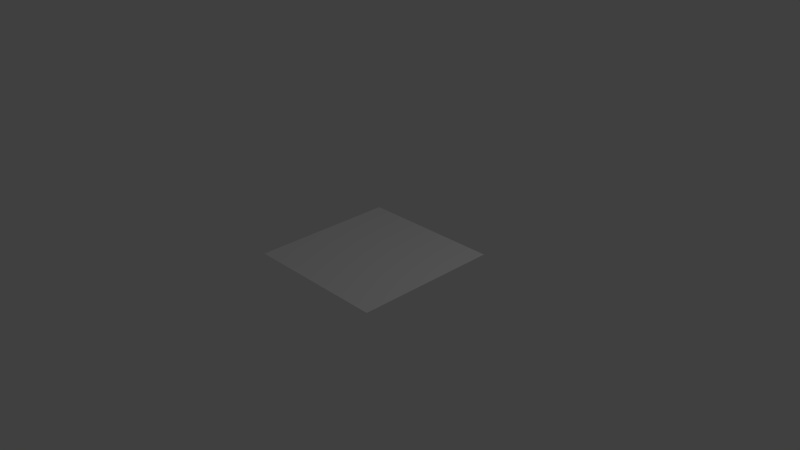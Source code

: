 # Source: wall.blend  (saved by Blender 2.70.0; exported with 4.5.12 LTS)
import bpy
from mathutils import Matrix  # noqa: F401  (used for matrix-valued properties, if any)

bpy.ops.wm.read_factory_settings(use_empty=True)
scene = bpy.context.scene
scene.name = 'Scene'

# ---- collections
col_collection_1 = bpy.data.collections.new('Collection 1'); scene.collection.children.link(col_collection_1)

# ---- materials (node trees are filled in below, after node groups)
mat_material_003 = bpy.data.materials.new('Material.003')
mat_material_003.alpha_threshold = 0.0
mat_material_003.use_transparent_shadow = False
mat_material_003.roughness = 0.5
mat_material_003.line_color = (0.0, 0.0, 0.0, 1.0)

# ---- material node trees

# ---- world
world_world = bpy.data.worlds.new('World'); scene.world = world_world
world_world.color = (0.05088, 0.05088, 0.05088)
world_world.use_sun_shadow = False
world_world.sun_shadow_jitter_overblur = 0.0
world_world.cycles.sampling_method = 'MANUAL'
world_world.cycles.sample_map_resolution = 256

# ---- cameras
cam_camera = bpy.data.cameras.new('Camera')
cam_camera.clip_end = 100.0
cam_camera.lens = 35.0
cam_camera.sensor_width = 32.0
cam_camera.sensor_height = 18.0
cam_camera.ortho_scale = 7.314
cam_camera.dof.focus_distance = 0.0
cam_camera.dof.aperture_fstop = 128.0

# ---- lights
light_lamp = bpy.data.lights.new('Lamp', 'POINT')
light_lamp.transmission_factor = 0.0
light_lamp.cutoff_distance = 30.0
light_lamp.energy = 100.0
light_lamp.shadow_buffer_clip_start = 1.001
light_lamp.shadow_soft_size = 0.1
light_lamp.shadow_maximum_resolution = 0.006
light_lamp.use_absolute_resolution = True
light_lamp.cycles.use_multiple_importance_sampling = False

# ---- meshes
me_plane = bpy.data.meshes.new('Plane')
me_plane.from_pydata([(-1.0, -1.0, 0.0), (1.0, -1.0, 0.0), (-1.0, 1.0, 0.0), (1.0, 1.0, 0.0)], [], [(0, 1, 3, 2)])
_uv = me_plane.uv_layers.new(name='UVMap')
_uv.uv.foreach_set('vector', [-6.013, -6.013, 7.034, -6.013, 7.034, 7.034, -6.013, 7.034])
me_plane.materials.append(mat_material_003)
me_plane.use_remesh_preserve_volume = False
me_plane.use_remesh_preserve_attributes = False
me_plane.use_mirror_vertex_groups = False
me_plane.update()

# ---- objects
ob_plane = bpy.data.objects.new('Plane', me_plane)
ob_lamp = bpy.data.objects.new('Lamp', light_lamp)
ob_camera = bpy.data.objects.new('Camera', cam_camera)

# ---- transforms, parenting, visibility, modifiers, constraints
ob_plane.location = (0.0, 0.0, 0.0)
ob_plane.lineart.crease_threshold = 0.0
ob_lamp.location = (4.076, 1.005, 5.904)
ob_lamp.rotation_euler = (0.6503, 0.05522, 1.866)
ob_lamp.lock_rotations_4d = False
ob_lamp.empty_display_type = 'ARROWS'
ob_lamp.color = (0.0, 0.0, 0.0, 0.0)
ob_lamp.lineart.crease_threshold = 0.0
ob_camera.location = (7.481, -6.508, 5.344)
ob_camera.rotation_euler = (1.109, 0.01082, 0.8149)
ob_camera.lock_rotations_4d = False
ob_camera.empty_display_type = 'ARROWS'
ob_camera.color = (0.0, 0.0, 0.0, 0.0)
ob_camera.display_type = 'WIRE'
ob_camera.lineart.crease_threshold = 0.0

# ---- collection membership
col_collection_1.objects.link(ob_plane)
col_collection_1.objects.link(ob_lamp)
col_collection_1.objects.link(ob_camera)

# ---- scene / render settings (as saved in the file)
scene.camera = ob_camera
scene.frame_start = 1; scene.frame_end = 250; scene.frame_set(1)
scene.render.engine = 'BLENDER_EEVEE_NEXT'
scene.render.resolution_percentage = 50
scene.render.dither_intensity = 0.0
scene.cycles.use_denoising = False
scene.cycles.samples = 10
scene.cycles.sampling_pattern = 'TABULATED_SOBOL'
scene.cycles.light_sampling_threshold = 0.0
scene.cycles.use_adaptive_sampling = False
scene.cycles.use_light_tree = False
scene.cycles.blur_glossy = 0.0
scene.cycles.volume_bounces = 1
scene.cycles.pixel_filter_type = 'GAUSSIAN'
scene.cycles.sample_clamp_indirect = 0.0
scene.view_settings.view_transform = 'Standard'
bpy.context.view_layer.update()
